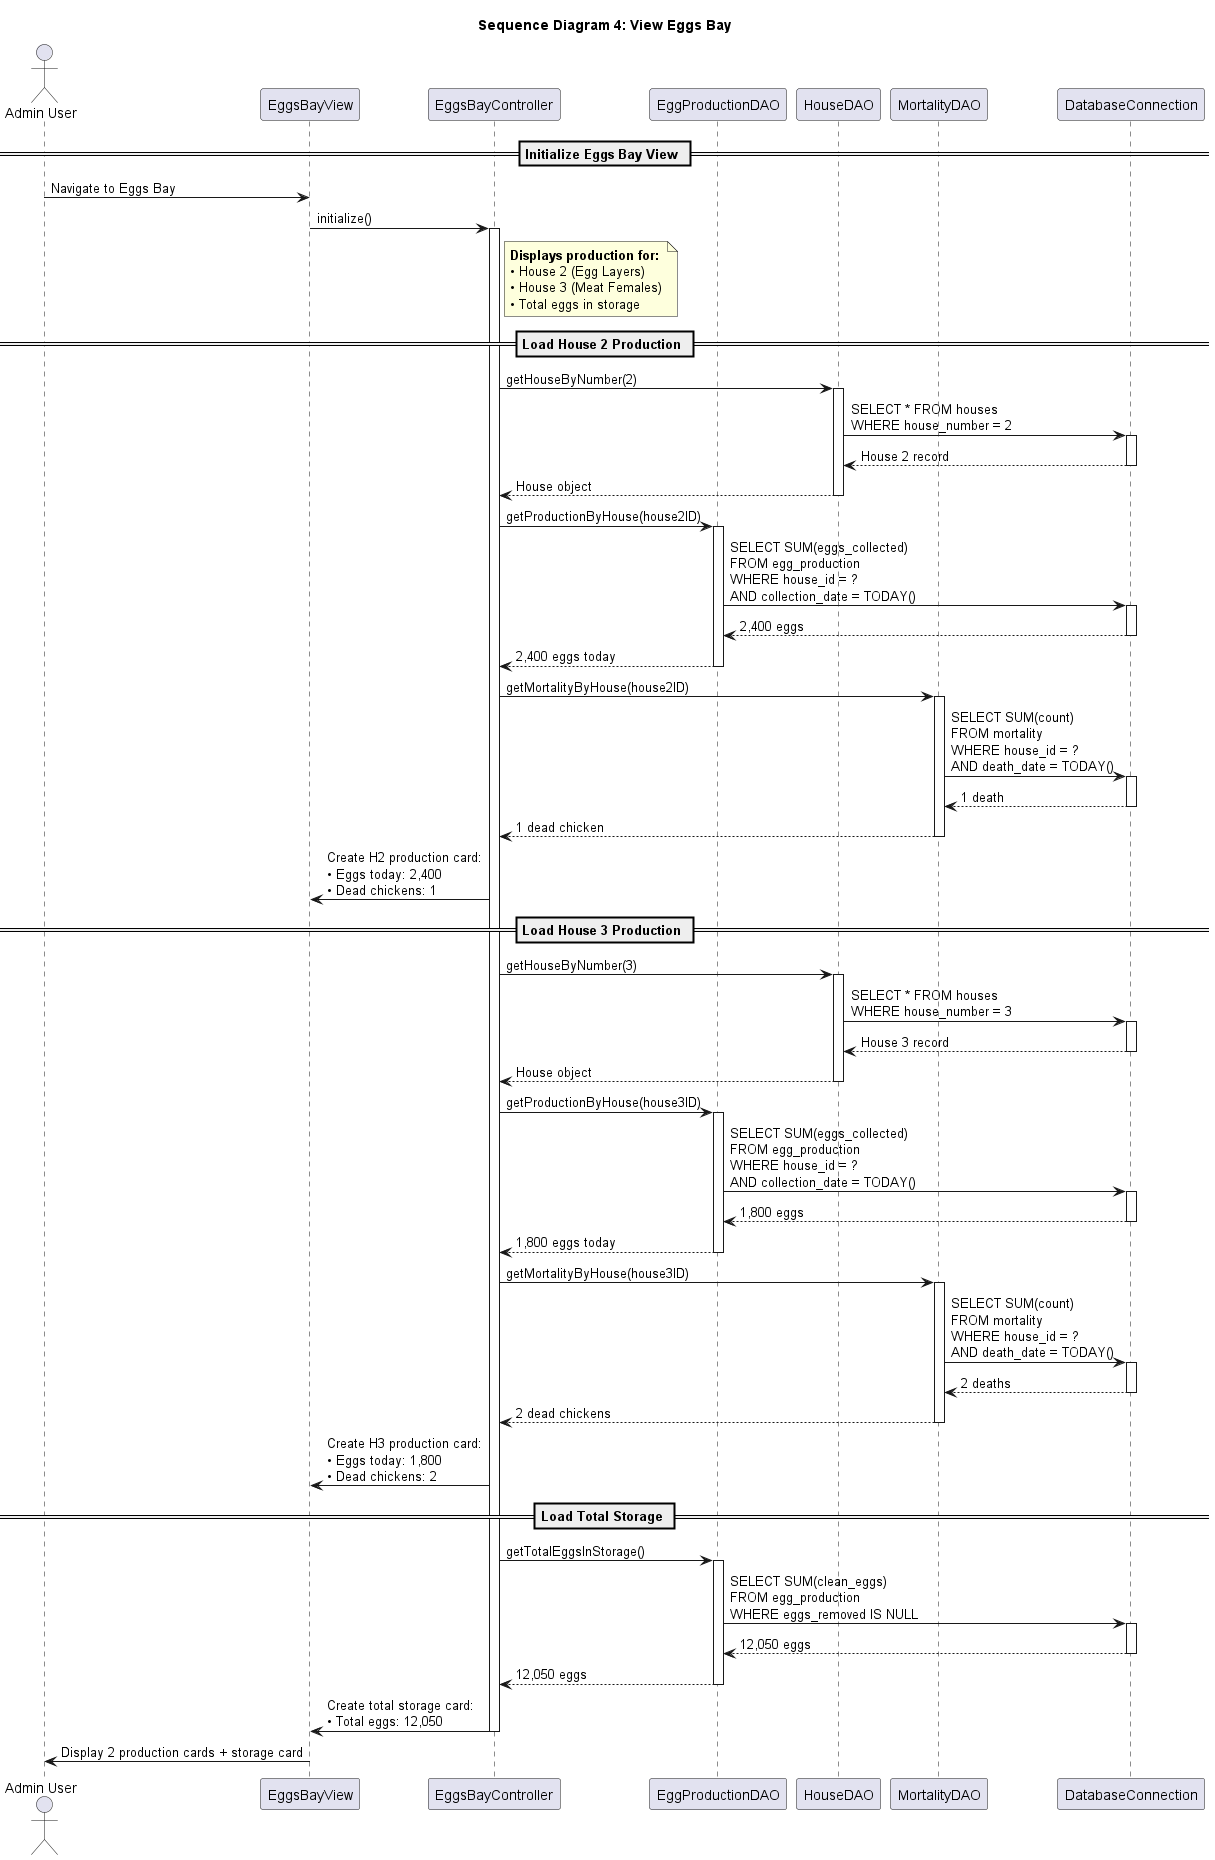

The diagram above was rendered by PlantUML. Its source (embedded in the PNG):
@startuml MVP_Sequence_Diagram_4_Eggs_Bay

title Sequence Diagram 4: View Eggs Bay

actor "Admin User" as Admin
participant "EggsBayView" as UI
participant "EggsBayController" as Controller
participant "EggProductionDAO" as EggDAO
participant "HouseDAO" as HouseDAO
participant "MortalityDAO" as MortalityDAO
participant "DatabaseConnection" as DB

== Initialize Eggs Bay View ==

Admin -> UI: Navigate to Eggs Bay

UI -> Controller: initialize()
activate Controller

note right of Controller
    <b>Displays production for:</b>
    • House 2 (Egg Layers)
    • House 3 (Meat Females)
    • Total eggs in storage
end note

== Load House 2 Production ==

Controller -> HouseDAO: getHouseByNumber(2)
activate HouseDAO
HouseDAO -> DB: SELECT * FROM houses\nWHERE house_number = 2
activate DB
DB --> HouseDAO: House 2 record
deactivate DB
HouseDAO --> Controller: House object
deactivate HouseDAO

Controller -> EggDAO: getProductionByHouse(house2ID)
activate EggDAO
EggDAO -> DB: SELECT SUM(eggs_collected)\nFROM egg_production\nWHERE house_id = ?\nAND collection_date = TODAY()
activate DB
DB --> EggDAO: 2,400 eggs
deactivate DB
EggDAO --> Controller: 2,400 eggs today
deactivate EggDAO

Controller -> MortalityDAO: getMortalityByHouse(house2ID)
activate MortalityDAO
MortalityDAO -> DB: SELECT SUM(count)\nFROM mortality\nWHERE house_id = ?\nAND death_date = TODAY()
activate DB
DB --> MortalityDAO: 1 death
deactivate DB
MortalityDAO --> Controller: 1 dead chicken
deactivate MortalityDAO

Controller -> UI: Create H2 production card:\n• Eggs today: 2,400\n• Dead chickens: 1

== Load House 3 Production ==

Controller -> HouseDAO: getHouseByNumber(3)
activate HouseDAO
HouseDAO -> DB: SELECT * FROM houses\nWHERE house_number = 3
activate DB
DB --> HouseDAO: House 3 record
deactivate DB
HouseDAO --> Controller: House object
deactivate HouseDAO

Controller -> EggDAO: getProductionByHouse(house3ID)
activate EggDAO
EggDAO -> DB: SELECT SUM(eggs_collected)\nFROM egg_production\nWHERE house_id = ?\nAND collection_date = TODAY()
activate DB
DB --> EggDAO: 1,800 eggs
deactivate DB
EggDAO --> Controller: 1,800 eggs today
deactivate EggDAO

Controller -> MortalityDAO: getMortalityByHouse(house3ID)
activate MortalityDAO
MortalityDAO -> DB: SELECT SUM(count)\nFROM mortality\nWHERE house_id = ?\nAND death_date = TODAY()
activate DB
DB --> MortalityDAO: 2 deaths
deactivate DB
MortalityDAO --> Controller: 2 dead chickens
deactivate MortalityDAO

Controller -> UI: Create H3 production card:\n• Eggs today: 1,800\n• Dead chickens: 2

== Load Total Storage ==

Controller -> EggDAO: getTotalEggsInStorage()
activate EggDAO
EggDAO -> DB: SELECT SUM(clean_eggs)\nFROM egg_production\nWHERE eggs_removed IS NULL
activate DB
DB --> EggDAO: 12,050 eggs
deactivate DB
EggDAO --> Controller: 12,050 eggs
deactivate EggDAO

Controller -> UI: Create total storage card:\n• Total eggs: 12,050

deactivate Controller

UI -> Admin: Display 2 production cards + storage card



@enduml